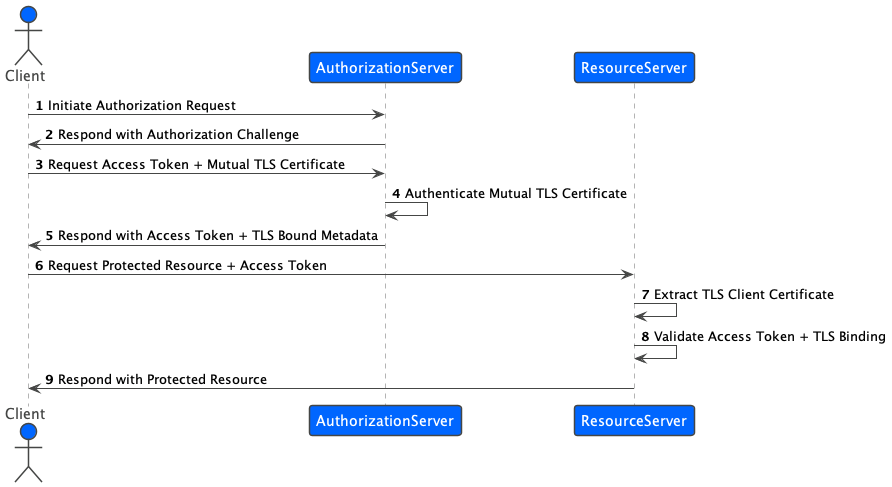

The diagram above was rendered by PlantUML. Its source (embedded in the PNG):
@startuml
!include ./puml-theme-boby.puml
autonumber

actor Client
participant AuthorizationServer
participant ResourceServer

Client -> AuthorizationServer: Initiate Authorization Request
AuthorizationServer -> Client: Respond with Authorization Challenge
Client -> AuthorizationServer: Request Access Token + Mutual TLS Certificate
AuthorizationServer -> AuthorizationServer: Authenticate Mutual TLS Certificate
AuthorizationServer -> Client: Respond with Access Token + TLS Bound Metadata
Client -> ResourceServer: Request Protected Resource + Access Token
ResourceServer -> ResourceServer: Extract TLS Client Certificate
ResourceServer -> ResourceServer: Validate Access Token + TLS Binding
ResourceServer -> Client: Respond with Protected Resource
@enduml